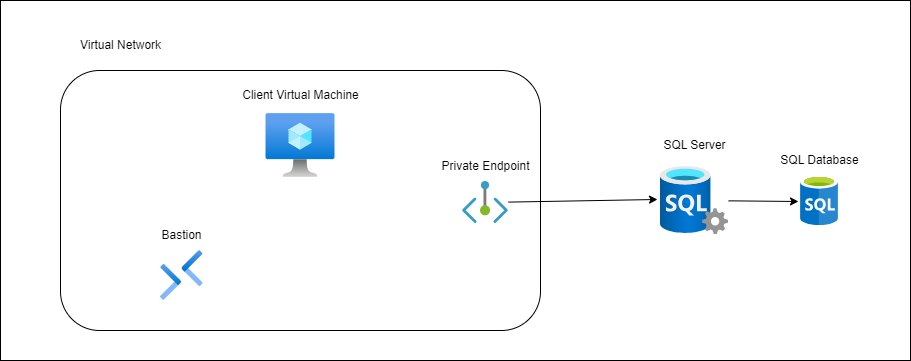

The diagram above was exported from draw.io. Its source (the exported page's mxGraphModel, read from the mxfile embedded in the PNG):
<mxGraphModel dx="1386" dy="596" grid="1" gridSize="10" guides="1" tooltips="1" connect="1" arrows="1" fold="1" page="1" pageScale="1" pageWidth="10000" pageHeight="10000" math="0" shadow="0">
  <root>
    <mxCell id="0" />
    <mxCell id="1" parent="0" />
    <mxCell id="2" value="" style="rounded=0;whiteSpace=wrap;html=1;" vertex="1" parent="1">
      <mxGeometry x="250" y="140" width="910" height="360" as="geometry" />
    </mxCell>
    <mxCell id="3" value="" style="rounded=1;whiteSpace=wrap;html=1;" vertex="1" parent="1">
      <mxGeometry x="310" y="210" width="480" height="260" as="geometry" />
    </mxCell>
    <mxCell id="11" style="edgeStyle=none;html=1;entryX=-0.053;entryY=0.52;entryDx=0;entryDy=0;entryPerimeter=0;" edge="1" parent="1" source="4" target="5">
      <mxGeometry relative="1" as="geometry" />
    </mxCell>
    <mxCell id="4" value="" style="aspect=fixed;html=1;points=[];align=center;image;fontSize=12;image=img/lib/azure2/databases/SQL_Server.svg;" vertex="1" parent="1">
      <mxGeometry x="910" y="306" width="68" height="68" as="geometry" />
    </mxCell>
    <mxCell id="5" value="" style="sketch=0;aspect=fixed;html=1;points=[];align=center;image;fontSize=12;image=img/lib/mscae/SQL_Database_generic.svg;" vertex="1" parent="1">
      <mxGeometry x="1050" y="315" width="38" height="50" as="geometry" />
    </mxCell>
    <mxCell id="6" value="SQL Server" style="text;html=1;align=center;verticalAlign=middle;resizable=0;points=[];autosize=1;strokeColor=none;fillColor=none;" vertex="1" parent="1">
      <mxGeometry x="899" y="270" width="90" height="30" as="geometry" />
    </mxCell>
    <mxCell id="7" value="SQL Database" style="text;html=1;align=center;verticalAlign=middle;resizable=0;points=[];autosize=1;strokeColor=none;fillColor=none;" vertex="1" parent="1">
      <mxGeometry x="1019" y="285" width="100" height="30" as="geometry" />
    </mxCell>
    <mxCell id="10" style="edgeStyle=none;html=1;entryX=-0.044;entryY=0.485;entryDx=0;entryDy=0;entryPerimeter=0;" edge="1" parent="1" source="8" target="4">
      <mxGeometry relative="1" as="geometry" />
    </mxCell>
    <mxCell id="8" value="" style="aspect=fixed;html=1;points=[];align=center;image;fontSize=12;image=img/lib/azure2/networking/Private_Endpoint.svg;" vertex="1" parent="1">
      <mxGeometry x="712.09" y="321" width="45.82" height="42" as="geometry" />
    </mxCell>
    <mxCell id="9" value="Private Endpoint" style="text;html=1;align=center;verticalAlign=middle;resizable=0;points=[];autosize=1;strokeColor=none;fillColor=none;" vertex="1" parent="1">
      <mxGeometry x="680" y="291" width="110" height="30" as="geometry" />
    </mxCell>
    <mxCell id="12" value="" style="aspect=fixed;html=1;points=[];align=center;image;fontSize=12;image=img/lib/azure2/compute/Virtual_Machine.svg;" vertex="1" parent="1">
      <mxGeometry x="515.5" y="253" width="69" height="64" as="geometry" />
    </mxCell>
    <mxCell id="13" value="Client Virtual Machine" style="text;html=1;align=center;verticalAlign=middle;resizable=0;points=[];autosize=1;strokeColor=none;fillColor=none;" vertex="1" parent="1">
      <mxGeometry x="480" y="220" width="140" height="30" as="geometry" />
    </mxCell>
    <mxCell id="14" value="Virtual Network" style="text;html=1;align=center;verticalAlign=middle;resizable=0;points=[];autosize=1;strokeColor=none;fillColor=none;" vertex="1" parent="1">
      <mxGeometry x="320" y="170" width="100" height="30" as="geometry" />
    </mxCell>
    <mxCell id="15" value="" style="aspect=fixed;html=1;points=[];align=center;image;fontSize=12;image=img/lib/azure2/networking/Bastions.svg;" vertex="1" parent="1">
      <mxGeometry x="410" y="390" width="42.65" height="50" as="geometry" />
    </mxCell>
    <mxCell id="16" value="Bastion" style="text;html=1;align=center;verticalAlign=middle;resizable=0;points=[];autosize=1;strokeColor=none;fillColor=none;" vertex="1" parent="1">
      <mxGeometry x="401.33" y="360" width="60" height="30" as="geometry" />
    </mxCell>
  </root>
</mxGraphModel>